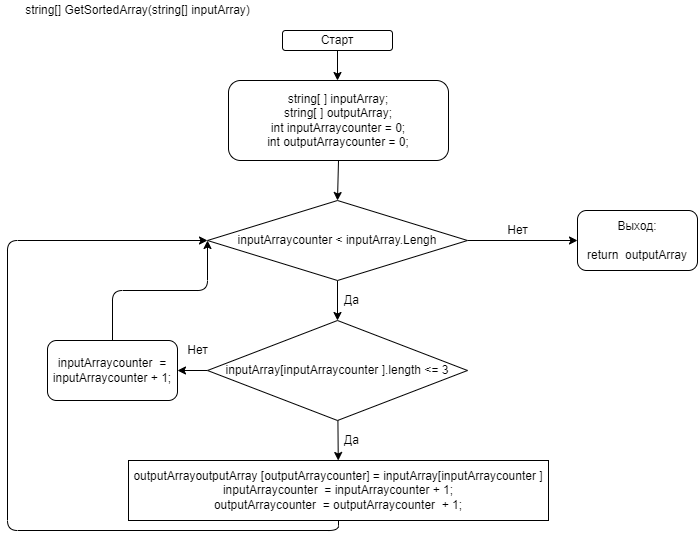

The diagram above was exported from draw.io. Its source (the exported page's mxGraphModel, read from the mxfile embedded in the PNG):
<mxGraphModel dx="990" dy="590" grid="1" gridSize="10" guides="1" tooltips="1" connect="1" arrows="1" fold="1" page="1" pageScale="1" pageWidth="827" pageHeight="1169" math="0" shadow="0">
  <root>
    <mxCell id="0" />
    <mxCell id="1" parent="0" />
    <mxCell id="3" style="edgeStyle=none;html=1;exitX=0.5;exitY=1;exitDx=0;exitDy=0;" parent="1" source="2" edge="1">
      <mxGeometry relative="1" as="geometry">
        <mxPoint x="400" y="90" as="targetPoint" />
      </mxGeometry>
    </mxCell>
    <mxCell id="2" value="Старт" style="rounded=1;whiteSpace=wrap;html=1;" parent="1" vertex="1">
      <mxGeometry x="345" y="40" width="110" height="20" as="geometry" />
    </mxCell>
    <mxCell id="4" value="string[ ] inputArray;&lt;br&gt;string[ ] outputArray;&lt;br&gt;int inputArraycounter = 0;&lt;br&gt;int outputArraycounter = 0;" style="rounded=1;whiteSpace=wrap;html=1;" parent="1" vertex="1">
      <mxGeometry x="291" y="90" width="220" height="80" as="geometry" />
    </mxCell>
    <mxCell id="7" style="edgeStyle=none;html=1;exitX=0.5;exitY=1;exitDx=0;exitDy=0;" parent="1" source="4" edge="1">
      <mxGeometry relative="1" as="geometry">
        <mxPoint x="400" y="210" as="targetPoint" />
        <mxPoint x="410" y="180" as="sourcePoint" />
      </mxGeometry>
    </mxCell>
    <mxCell id="8" value="string[] GetSortedArray(string[] inputArray)" style="text;html=1;resizable=0;autosize=1;align=center;verticalAlign=middle;points=[];fillColor=none;strokeColor=none;rounded=0;" parent="1" vertex="1">
      <mxGeometry x="80" y="10" width="240" height="20" as="geometry" />
    </mxCell>
    <mxCell id="13" style="edgeStyle=none;html=1;exitX=1;exitY=0.5;exitDx=0;exitDy=0;entryX=0;entryY=0.5;entryDx=0;entryDy=0;" parent="1" source="10" target="12" edge="1">
      <mxGeometry relative="1" as="geometry" />
    </mxCell>
    <mxCell id="16" value="" style="edgeStyle=none;html=1;" parent="1" source="10" target="15" edge="1">
      <mxGeometry relative="1" as="geometry" />
    </mxCell>
    <mxCell id="10" value="inputArraycounter&amp;nbsp;&amp;lt; inputArray.Lengh" style="rhombus;whiteSpace=wrap;html=1;" parent="1" vertex="1">
      <mxGeometry x="270" y="210" width="260" height="80" as="geometry" />
    </mxCell>
    <mxCell id="12" value="Выход:&lt;br&gt;&lt;br&gt;return&amp;nbsp; outputArray" style="rounded=1;whiteSpace=wrap;html=1;" parent="1" vertex="1">
      <mxGeometry x="640" y="220" width="120" height="60" as="geometry" />
    </mxCell>
    <mxCell id="14" value="Нет" style="text;html=1;resizable=0;autosize=1;align=center;verticalAlign=middle;points=[];fillColor=none;strokeColor=none;rounded=0;" parent="1" vertex="1">
      <mxGeometry x="560" y="230" width="40" height="20" as="geometry" />
    </mxCell>
    <mxCell id="20" value="" style="edgeStyle=none;html=1;" parent="1" source="15" target="19" edge="1">
      <mxGeometry relative="1" as="geometry" />
    </mxCell>
    <mxCell id="27" style="edgeStyle=orthogonalEdgeStyle;html=1;" parent="1" source="15" edge="1">
      <mxGeometry relative="1" as="geometry">
        <mxPoint x="240" y="380" as="targetPoint" />
      </mxGeometry>
    </mxCell>
    <mxCell id="15" value="inputArray[inputArraycounter ].length &amp;lt;= 3" style="rhombus;whiteSpace=wrap;html=1;" parent="1" vertex="1">
      <mxGeometry x="270" y="330" width="260" height="100" as="geometry" />
    </mxCell>
    <mxCell id="26" style="edgeStyle=orthogonalEdgeStyle;html=1;exitX=0.5;exitY=1;exitDx=0;exitDy=0;entryX=0;entryY=0.5;entryDx=0;entryDy=0;" parent="1" source="19" target="10" edge="1">
      <mxGeometry relative="1" as="geometry">
        <mxPoint x="110" y="240" as="targetPoint" />
        <Array as="points">
          <mxPoint x="401" y="540" />
          <mxPoint x="70" y="540" />
          <mxPoint x="70" y="250" />
        </Array>
      </mxGeometry>
    </mxCell>
    <mxCell id="19" value="&lt;span&gt;outputArray&lt;/span&gt;&lt;span&gt;outputArray [&lt;/span&gt;outputArraycounter&lt;span&gt;] =&amp;nbsp;&lt;/span&gt;inputArray[inputArraycounter ]&lt;br&gt;inputArraycounter&amp;nbsp; = inputArraycounter&amp;nbsp;+ 1;&lt;br&gt;outputArraycounter&amp;nbsp; = outputArraycounter&amp;nbsp; + 1;" style="whiteSpace=wrap;html=1;" parent="1" vertex="1">
      <mxGeometry x="191" y="470" width="420" height="60" as="geometry" />
    </mxCell>
    <mxCell id="21" value="Да" style="text;html=1;resizable=0;autosize=1;align=center;verticalAlign=middle;points=[];fillColor=none;strokeColor=none;rounded=0;" parent="1" vertex="1">
      <mxGeometry x="399" y="300" width="30" height="20" as="geometry" />
    </mxCell>
    <mxCell id="22" value="Нет" style="text;html=1;resizable=0;autosize=1;align=center;verticalAlign=middle;points=[];fillColor=none;strokeColor=none;rounded=0;" parent="1" vertex="1">
      <mxGeometry x="240" y="350" width="40" height="20" as="geometry" />
    </mxCell>
    <mxCell id="24" value="Да" style="text;html=1;resizable=0;autosize=1;align=center;verticalAlign=middle;points=[];fillColor=none;strokeColor=none;rounded=0;" parent="1" vertex="1">
      <mxGeometry x="399" y="440" width="30" height="20" as="geometry" />
    </mxCell>
    <mxCell id="29" style="edgeStyle=orthogonalEdgeStyle;html=1;exitX=0.5;exitY=0;exitDx=0;exitDy=0;" parent="1" source="28" edge="1">
      <mxGeometry relative="1" as="geometry">
        <mxPoint x="270" y="250" as="targetPoint" />
      </mxGeometry>
    </mxCell>
    <mxCell id="28" value="&lt;span&gt;inputArraycounter&amp;nbsp; = inputArraycounter&amp;nbsp;+ 1;&lt;/span&gt;" style="rounded=1;whiteSpace=wrap;html=1;" parent="1" vertex="1">
      <mxGeometry x="110" y="350" width="130" height="60" as="geometry" />
    </mxCell>
  </root>
</mxGraphModel>